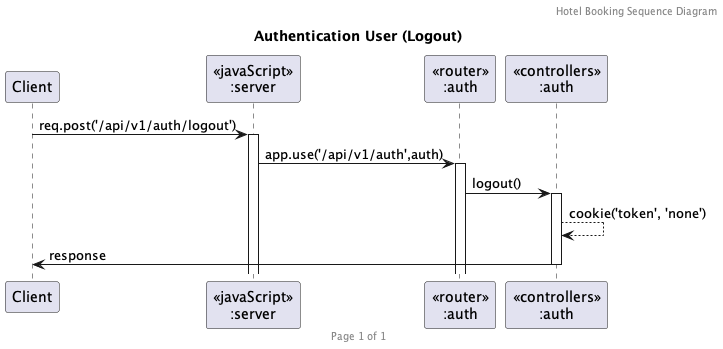

The diagram above was rendered by PlantUML. Its source (embedded in the PNG):
@startuml Authentication User (Logout)

header Hotel Booking Sequence Diagram
footer Page %page% of %lastpage%
title "Authentication User (Logout)"

participant "Client" as client
participant "<<javaScript>>\n:server" as server
participant "<<router>>\n:auth" as routerAuth
participant "<<controllers>>\n:auth" as controllersAuth

client->server ++:req.post('/api/v1/auth/logout')
server->routerAuth ++:app.use('/api/v1/auth',auth)
routerAuth -> controllersAuth ++:logout()


controllersAuth-->controllersAuth :cookie('token', 'none')


controllersAuth->client --:response

@enduml